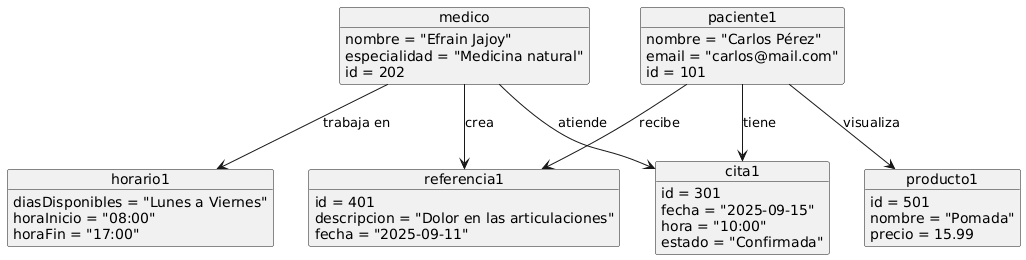

The diagram above was rendered by PlantUML. Its source (embedded in the PNG):
@startuml
' Instancias del sistema en tiempo de ejecución

object paciente1 {
  nombre = "Carlos Pérez"
  email = "carlos@mail.com"
  id = 101
}

object medico {
  nombre = "Efrain Jajoy"
  especialidad = "Medicina natural"
  id = 202
}

object cita1 {
  id = 301
  fecha = "2025-09-15"
  hora = "10:00"
  estado = "Confirmada"
}

object horario1 {
  diasDisponibles = "Lunes a Viernes"
  horaInicio = "08:00"
  horaFin = "17:00"
}

object referencia1 {
  id = 401
  descripcion = "Dolor en las articulaciones"
  fecha = "2025-09-11"
}

object producto1 {
  id = 501
  nombre = "Pomada"
  precio = 15.99
}

' Relaciones entre objetos
paciente1 --> cita1 : tiene
medico --> cita1 : atiende
medico --> horario1 : trabaja en
medico --> referencia1 : crea
paciente1 --> referencia1 : recibe
paciente1 --> producto1 : visualiza
@enduml